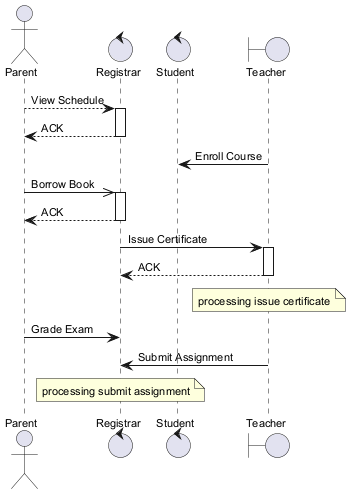

The diagram above was rendered by PlantUML. Its source (embedded in the PNG):
@startuml
skinparam backgroundColor #FFFFFF
skinparam classBackgroundColor #F3E5F5
skinparam classBorderColor #6A1B9A
skinparam defaultFontSize 11
actor "Parent" as P
control "Registrar" as R
control "Student" as S
boundary "Teacher" as T
P --> R : View Schedule
activate R
R --> P : ACK
deactivate R
T -> S : Enroll Course
P ->> R : Borrow Book
activate R
R --> P : ACK
deactivate R
R -> T : Issue Certificate
activate T
T --> R : ACK
deactivate T
note over T : processing issue certificate
P -> R : Grade Exam
T -> R : Submit Assignment
note over R : processing submit assignment
@enduml